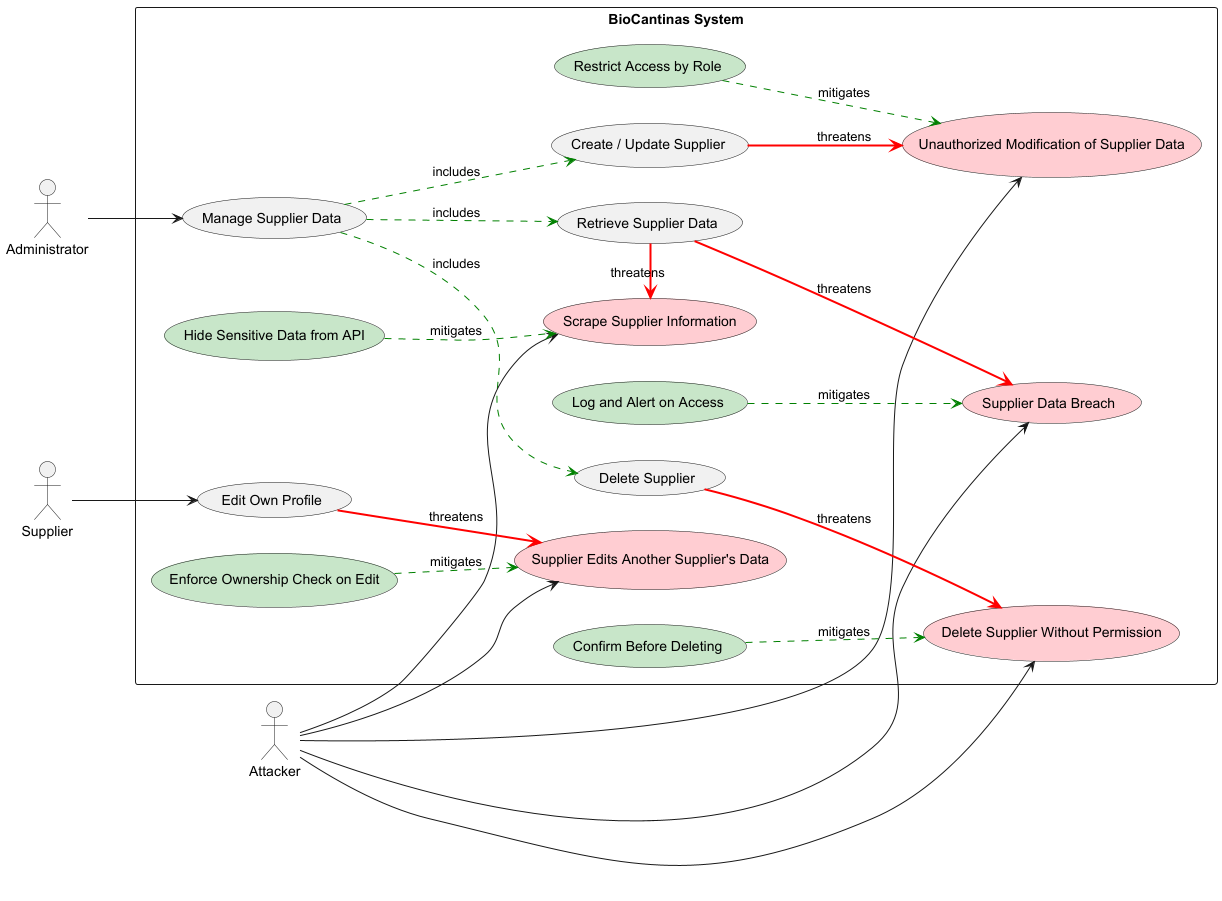

The diagram above was rendered by PlantUML. Its source (embedded in the PNG):
@startuml
left to right direction
skinparam packageStyle rectangle

actor Admin as "Administrator"
actor Supplier
actor Attacker

package "BioCantinas System" {

    usecase "Manage Supplier Data" as ManageSupplierUC
    usecase "Create / Update Supplier" as CreateUpdateUC
    usecase "Edit Own Profile" as EditOwnProfileUC
    usecase "Delete Supplier" as DeleteUC
    usecase "Retrieve Supplier Data" as RetrieveUC

    usecase "Supplier Data Breach" as ExfilAbuse #FFCDD2
    usecase "Unauthorized Modification of Supplier Data" as UnauthorizedEditAbuse #FFCDD2
    usecase "Supplier Edits Another Supplier's Data" as CrossEditAbuse #FFCDD2
    usecase "Delete Supplier Without Permission" as DeleteAbuse #FFCDD2
    usecase "Scrape Supplier Information" as EnumAbuse #FFCDD2

    usecase "Restrict Access by Role" as RBACMitigate #C8E6C9
    usecase "Enforce Ownership Check on Edit" as OwnershipMitigate #C8E6C9
    usecase "Log and Alert on Access" as LoggingMitigate #C8E6C9
    usecase "Hide Sensitive Data from API" as APILimitMitigate #C8E6C9
    usecase "Confirm Before Deleting" as IntegrityMitigate #C8E6C9

    Admin --> ManageSupplierUC
    Supplier --> EditOwnProfileUC

    ManageSupplierUC .[#green].> CreateUpdateUC : includes
    ManageSupplierUC .[#green].> DeleteUC : includes
    ManageSupplierUC .[#green].> RetrieveUC : includes

    Attacker --> ExfilAbuse
    Attacker --> UnauthorizedEditAbuse
    Attacker --> CrossEditAbuse
    Attacker --> DeleteAbuse
    Attacker --> EnumAbuse

    RetrieveUC -[#red,bold]-> ExfilAbuse : threatens
    CreateUpdateUC -[#red,bold]-> UnauthorizedEditAbuse : threatens
    EditOwnProfileUC -[#red,bold]-> CrossEditAbuse : threatens
    DeleteUC -[#red,bold]-> DeleteAbuse : threatens
    RetrieveUC -[#red,bold]> EnumAbuse : threatens

    RBACMitigate -[#green,dashed]-> UnauthorizedEditAbuse : mitigates
    OwnershipMitigate -[#green,dashed]-> CrossEditAbuse : mitigates
    LoggingMitigate -[#green,dashed]-> ExfilAbuse : mitigates
    APILimitMitigate -[#green,dashed]-> EnumAbuse : mitigates
    IntegrityMitigate -[#green,dashed]-> DeleteAbuse : mitigates
}
@enduml